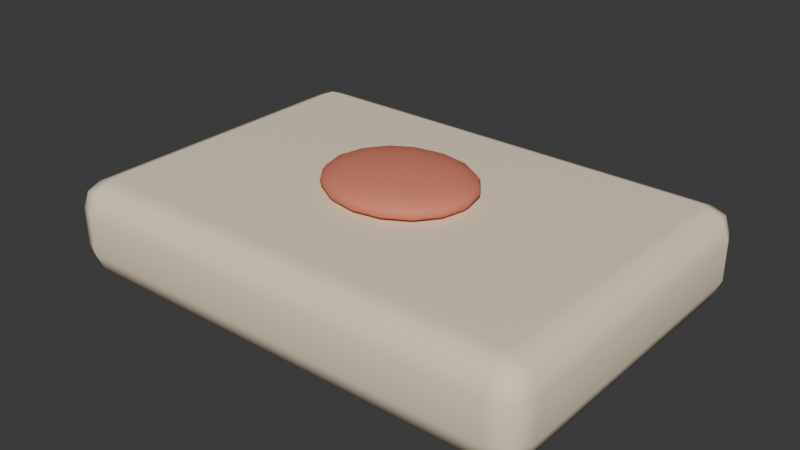 # Source: letter.blend  (saved by Blender 4.5.87; exported with 4.5.12 LTS)
import bpy
from mathutils import Matrix  # noqa: F401  (used for matrix-valued properties, if any)

bpy.ops.wm.read_factory_settings(use_empty=True)
scene = bpy.context.scene
scene.name = 'Scene'

# ---- collections
col_collection = bpy.data.collections.new('Collection'); scene.collection.children.link(col_collection)

# ---- materials (node trees are filled in below, after node groups)
mat_cream_011 = bpy.data.materials.new('cream.011')
mat_cream_011.diffuse_color = (0.9216, 0.7913, 0.5776, 1.0)
mat_coral_012 = bpy.data.materials.new('coral.012')
mat_coral_012.diffuse_color = (0.7379, 0.2232, 0.1413, 1.0)

# ---- material node trees
mat_cream_011.use_nodes = True; mat_cream_011.node_tree.nodes.clear()
_N = mat_cream_011.node_tree.nodes; _L = mat_cream_011.node_tree.links
n0 = _N.new('ShaderNodeBsdfPrincipled'); n0.name = 'Principled BSDF'; n0.location = (-200, 100)
n0.inputs[0].default_value = (0.9216, 0.7913, 0.5776, 1.0)
n0.inputs[2].default_value = 0.78
n1 = _N.new('ShaderNodeOutputMaterial'); n1.name = 'Material Output'; n1.location = (200, 100)
_L.new(n0.outputs[0], n1.inputs[0])
n1.is_active_output = True
mat_coral_012.use_nodes = True; mat_coral_012.node_tree.nodes.clear()
_N = mat_coral_012.node_tree.nodes; _L = mat_coral_012.node_tree.links
n0 = _N.new('ShaderNodeBsdfPrincipled'); n0.name = 'Principled BSDF'; n0.location = (-200, 100)
n0.inputs[0].default_value = (0.7379, 0.2232, 0.1413, 1.0)
n0.inputs[2].default_value = 0.78
n1 = _N.new('ShaderNodeOutputMaterial'); n1.name = 'Material Output'; n1.location = (200, 100)
_L.new(n0.outputs[0], n1.inputs[0])
n1.is_active_output = True

# ---- world
world_world = bpy.data.worlds.new('World'); scene.world = world_world
world_world.use_nodes = True; world_world.node_tree.nodes.clear()
_N = world_world.node_tree.nodes; _L = world_world.node_tree.links
n0 = _N.new('ShaderNodeOutputWorld'); n0.name = 'World Output'; n0.location = (200, 100)
n1 = _N.new('ShaderNodeBackground'); n1.name = 'Background'; n1.location = (-200, 100)
n1.inputs[0].default_value = (0.05088, 0.05088, 0.05088, 1.0)
_L.new(n1.outputs[0], n0.inputs[0])
n0.is_active_output = True
world_world.color = (0.05088, 0.05088, 0.05088)
world_world.sun_shadow_jitter_overblur = 0.0

# ---- meshes
me_cube_362 = bpy.data.meshes.new('Cube.362')
me_cube_362.from_pydata([(-0.23, -0.155, -0.05), (-0.23, -0.185, -0.02), (-0.26, -0.155, -0.02), (-0.23, -0.1762, -0.04121), (-0.2473, -0.1723, -0.03732), (-0.2512, -0.1762, -0.02), (-0.2512, -0.155, -0.04121), (-0.23, -0.185, 0.02), (-0.23, -0.155, 0.05), (-0.26, -0.155, 0.02), (-0.23, -0.1762, 0.04121), (-0.2473, -0.1723, 0.03732), (-0.2512, -0.155, 0.04121), (-0.2512, -0.1762, 0.02), (-0.23, 0.155, -0.05), (-0.26, 0.155, -0.02), (-0.23, 0.185, -0.02), (-0.2512, 0.155, -0.04121), (-0.2473, 0.1723, -0.03732), (-0.2512, 0.1762, -0.02), (-0.23, 0.1762, -0.04121), (-0.23, 0.155, 0.05), (-0.23, 0.185, 0.02), (-0.26, 0.155, 0.02), (-0.23, 0.1762, 0.04121), (-0.2473, 0.1723, 0.03732), (-0.2512, 0.1762, 0.02), (-0.2512, 0.155, 0.04121), (0.23, -0.155, -0.05), (0.26, -0.155, -0.02), (0.23, -0.185, -0.02), (0.2512, -0.155, -0.04121), (0.2473, -0.1723, -0.03732), (0.2512, -0.1762, -0.02), (0.23, -0.1762, -0.04121), (0.23, -0.155, 0.05), (0.23, -0.185, 0.02), (0.26, -0.155, 0.02), (0.23, -0.1762, 0.04121), (0.2473, -0.1723, 0.03732), (0.2512, -0.1762, 0.02), (0.2512, -0.155, 0.04121), (0.23, 0.155, -0.05), (0.23, 0.185, -0.02), (0.26, 0.155, -0.02), (0.23, 0.1762, -0.04121), (0.2473, 0.1723, -0.03732), (0.2512, 0.1762, -0.02), (0.2512, 0.155, -0.04121), (0.23, 0.155, 0.05), (0.26, 0.155, 0.02), (0.23, 0.185, 0.02), (0.2512, 0.155, 0.04121), (0.2473, 0.1723, 0.03732), (0.2512, 0.1762, 0.02), (0.23, 0.1762, 0.04121)], [], [(0, 3, 4, 6), (1, 5, 4, 3), (2, 6, 4, 5), (7, 10, 11, 13), (8, 12, 11, 10), (9, 13, 11, 12), (14, 17, 18, 20), (15, 19, 18, 17), (16, 20, 18, 19), (21, 24, 25, 27), (22, 26, 25, 24), (23, 27, 25, 26), (28, 31, 32, 34), (29, 33, 32, 31), (30, 34, 32, 33), (35, 38, 39, 41), (36, 40, 39, 38), (37, 41, 39, 40), (42, 45, 46, 48), (43, 47, 46, 45), (44, 48, 46, 47), (49, 52, 53, 55), (50, 54, 53, 52), (51, 55, 53, 54), (14, 0, 6, 17), (17, 6, 2, 15), (1, 7, 13, 5), (5, 13, 9, 2), (8, 21, 27, 12), (12, 27, 23, 9), (22, 16, 19, 26), (26, 19, 15, 23), (42, 14, 20, 45), (45, 20, 16, 43), (21, 49, 55, 24), (24, 55, 51, 22), (50, 44, 47, 54), (54, 47, 43, 51), (28, 42, 48, 31), (31, 48, 44, 29), (49, 35, 41, 52), (52, 41, 37, 50), (36, 30, 33, 40), (40, 33, 29, 37), (0, 28, 34, 3), (3, 34, 30, 1), (35, 8, 10, 38), (38, 10, 7, 36), (14, 42, 28, 0), (2, 9, 23, 15), (30, 36, 7, 1), (49, 21, 8, 35), (16, 22, 51, 43), (44, 50, 37, 29)])
_uv = me_cube_362.uv_layers.new(name='UVMap')
_uv.uv.foreach_set('vector', [0.1394, 0.7297, 0.1394, 0.75, 0.1311, 0.75, 0.125, 0.7297, 0.45, 0.9856, 0.45, 1.0, 0.4067, 1.0, 0.375, 0.9856, 0.45, 0.02027, 0.375, 0.02027, 0.375, 0.008567, 0.45, 0.0, 0.55, 0.9856, 0.625, 0.9856, 0.625, 0.9939, 0.55, 1.0, 0.8606, 0.7297, 0.875, 0.7297, 0.875, 0.7414, 0.8606, 0.75, 0.55, 0.02027, 0.55, 0.0, 0.5933, 0.0, 0.625, 0.02027, 0.1394, 0.5203, 0.125, 0.5203, 0.125, 0.5086, 0.1394, 0.5, 0.45, 0.2297, 0.45, 0.25, 0.3908, 0.253, 0.375, 0.2297, 0.45, 0.2644, 0.375, 0.2644, 0.3908, 0.253, 0.45, 0.25, 0.8606, 0.5203, 0.8606, 0.5, 0.8689, 0.5, 0.875, 0.5203, 0.55, 0.2644, 0.55, 0.25, 0.6092, 0.2457, 0.625, 0.2644, 0.55, 0.2297, 0.625, 0.2297, 0.6092, 0.2457, 0.55, 0.25, 0.3606, 0.7297, 0.375, 0.7297, 0.3856, 0.7492, 0.3678, 0.7572, 0.45, 0.7297, 0.45, 0.75, 0.3856, 0.7492, 0.375, 0.7297, 0.45, 0.7644, 0.3678, 0.7572, 0.3856, 0.7492, 0.45, 0.75, 0.6394, 0.7297, 0.6322, 0.7572, 0.6165, 0.7471, 0.625, 0.7297, 0.55, 0.7644, 0.55, 0.75, 0.6165, 0.7471, 0.6322, 0.7572, 0.55, 0.7297, 0.625, 0.7297, 0.6165, 0.7471, 0.55, 0.75, 0.3606, 0.5203, 0.3678, 0.4928, 0.3835, 0.5029, 0.375, 0.5203, 0.45, 0.4856, 0.45, 0.5, 0.3835, 0.5029, 0.3678, 0.4928, 0.45, 0.5203, 0.375, 0.5203, 0.3835, 0.5029, 0.45, 0.5, 0.6394, 0.5203, 0.625, 0.5203, 0.6144, 0.5008, 0.6322, 0.4928, 0.55, 0.5203, 0.55, 0.5, 0.6144, 0.5008, 0.625, 0.5203, 0.55, 0.4856, 0.6322, 0.4928, 0.6144, 0.5008, 0.55, 0.5, 0.1394, 0.5203, 0.1394, 0.7297, 0.125, 0.7297, 0.125, 0.5203, 0.375, 0.2297, 0.375, 0.02027, 0.45, 0.02027, 0.45, 0.2297, 0.45, 0.9856, 0.55, 0.9856, 0.55, 1.0, 0.45, 1.0, 0.45, 0.0, 0.55, 0.0, 0.55, 0.02027, 0.45, 0.02027, 0.8606, 0.7297, 0.8606, 0.5203, 0.875, 0.5203, 0.875, 0.7297, 0.625, 0.02027, 0.625, 0.2297, 0.55, 0.2297, 0.55, 0.02027, 0.55, 0.2644, 0.45, 0.2644, 0.45, 0.25, 0.55, 0.25, 0.55, 0.25, 0.45, 0.25, 0.45, 0.2297, 0.55, 0.2297, 0.3606, 0.5203, 0.1394, 0.5203, 0.1394, 0.5, 0.3678, 0.4928, 0.3678, 0.4928, 0.375, 0.2644, 0.45, 0.2644, 0.45, 0.4856, 0.8606, 0.5203, 0.6394, 0.5203, 0.6322, 0.4928, 0.8606, 0.5, 0.625, 0.2644, 0.6322, 0.4928, 0.55, 0.4856, 0.55, 0.2644, 0.55, 0.5203, 0.45, 0.5203, 0.45, 0.5, 0.55, 0.5, 0.55, 0.5, 0.45, 0.5, 0.45, 0.4856, 0.55, 0.4856, 0.3606, 0.7297, 0.3606, 0.5203, 0.375, 0.5203, 0.375, 0.7297, 0.375, 0.7297, 0.375, 0.5203, 0.45, 0.5203, 0.45, 0.7297, 0.6394, 0.5203, 0.6394, 0.7297, 0.625, 0.7297, 0.625, 0.5203, 0.625, 0.5203, 0.625, 0.7297, 0.55, 0.7297, 0.55, 0.5203, 0.55, 0.7644, 0.45, 0.7644, 0.45, 0.75, 0.55, 0.75, 0.55, 0.75, 0.45, 0.75, 0.45, 0.7297, 0.55, 0.7297, 0.1394, 0.7297, 0.3606, 0.7297, 0.3678, 0.7572, 0.1394, 0.75, 0.375, 0.9856, 0.3678, 0.7572, 0.45, 0.7644, 0.45, 0.9856, 0.6394, 0.7297, 0.8606, 0.7297, 0.8606, 0.75, 0.6322, 0.7572, 0.6322, 0.7572, 0.625, 0.9856, 0.55, 0.9856, 0.55, 0.7644, 0.1394, 0.5203, 0.3606, 0.5203, 0.3606, 0.7297, 0.1394, 0.7297, 0.45, 0.02027, 0.55, 0.02027, 0.55, 0.2297, 0.45, 0.2297, 0.45, 0.7644, 0.55, 0.7644, 0.55, 0.9856, 0.45, 0.9856, 0.6394, 0.5203, 0.8606, 0.5203, 0.8606, 0.7297, 0.6394, 0.7297, 0.45, 0.2644, 0.55, 0.2644, 0.55, 0.4856, 0.45, 0.4856, 0.45, 0.5203, 0.55, 0.5203, 0.55, 0.7297, 0.45, 0.7297])
me_cube_362.materials.append(mat_cream_011)
me_cube_362.update()
me_sphere_279 = bpy.data.meshes.new('Sphere.279')
me_sphere_279.from_pydata([(0.0, 0.05663, 0.01058), (0.0, 0.07, 0.0), (0.0, 0.06657, -0.005562), (0.0, 0.05663, -0.01058), (0.0, 0.02163, -0.01712), (0.00946, 0.01998, 0.01712), (0.01799, 0.03801, 0.01456), (0.02477, 0.05232, 0.01058), (0.02912, 0.06151, 0.005562), (0.03061, 0.06467, 0.0), (0.02912, 0.06151, -0.005562), (0.02477, 0.05232, -0.01058), (0.01799, 0.03801, -0.01456), (0.00946, 0.01998, -0.01712), (0.01748, 0.0153, 0.01712), (0.03325, 0.02909, 0.01456), (0.04576, 0.04004, 0.01058), (0.0538, 0.04707, 0.005562), (0.05657, 0.0495, 0.0), (0.0538, 0.04707, -0.005562), (0.04576, 0.04004, -0.01058), (0.03325, 0.02909, -0.01456), (0.01748, 0.0153, -0.01712), (0.02284, 0.008278, 0.01712), (0.04344, 0.01575, 0.01456), (0.05979, 0.02167, 0.01058), (0.07029, 0.02548, 0.005562), (0.07391, 0.02679, 0.0), (0.07029, 0.02548, -0.005562), (0.05979, 0.02167, -0.01058), (0.04344, 0.01575, -0.01456), (0.02284, 0.008278, -0.01712), (0.02472, -3.651e-09, 0.01712), (0.04702, -6.258e-09, 0.01456), (0.06472, -1.043e-08, 0.01058), (0.07608, -6.258e-09, 0.005562), (0.08, -1.043e-08, 0.0), (0.07608, -6.258e-09, -0.005562), (0.06472, -1.043e-08, -0.01058), (0.04702, -6.258e-09, -0.01456), (0.02472, -3.651e-09, -0.01712), (0.02284, -0.008278, 0.01712), (0.04344, -0.01575, 0.01456), (0.05979, -0.02167, 0.01058), (0.07029, -0.02548, 0.005562), (0.07391, -0.02679, 0.0), (0.07029, -0.02548, -0.005562), (0.05979, -0.02167, -0.01058), (0.04344, -0.01575, -0.01456), (0.02284, -0.008278, -0.01712), (0.01748, -0.0153, 0.01712), (0.03325, -0.02909, 0.01456), (0.04576, -0.04004, 0.01058), (0.0538, -0.04707, 0.005562), (0.05657, -0.0495, 0.0), (0.0538, -0.04707, -0.005562), (0.04576, -0.04004, -0.01058), (0.03325, -0.02909, -0.01456), (0.01748, -0.0153, -0.01712), (0.00946, -0.01998, 0.01712), (0.01799, -0.03801, 0.01456), (0.02477, -0.05232, 0.01058), (0.02912, -0.06151, 0.005562), (0.03061, -0.06467, 0.0), (0.02912, -0.06151, -0.005562), (0.02477, -0.05232, -0.01058), (0.01799, -0.03801, -0.01456), (0.00946, -0.01998, -0.01712), (-7.153e-09, -0.02163, 0.01712), (-1.431e-08, -0.04114, 0.01456), (-1.907e-08, -0.05663, 0.01058), (-2.146e-08, -0.06657, 0.005562), (-2.861e-08, -0.07, 0.0), (-2.146e-08, -0.06657, -0.005562), (-1.907e-08, -0.05663, -0.01058), (-1.431e-08, -0.04114, -0.01456), (-7.153e-09, -0.02163, -0.01712), (0.0, 0.0, -0.018), (-0.00946, -0.01998, 0.01712), (-0.01799, -0.03801, 0.01456), (-0.02477, -0.05232, 0.01058), (-0.02912, -0.06151, 0.005562), (-0.03061, -0.06467, 0.0), (-0.02912, -0.06151, -0.005562), (-0.02477, -0.05232, -0.01058), (-0.01799, -0.03801, -0.01456), (-0.00946, -0.01998, -0.01712), (0.0, 0.0, 0.018), (-0.01748, -0.0153, 0.01712), (-0.03325, -0.02909, 0.01456), (-0.04576, -0.04004, 0.01058), (-0.0538, -0.04707, 0.005562), (-0.05657, -0.0495, 0.0), (-0.0538, -0.04707, -0.005562), (-0.04576, -0.04004, -0.01058), (-0.03325, -0.02909, -0.01456), (-0.01748, -0.0153, -0.01712), (-0.02284, -0.008278, 0.01712), (-0.04344, -0.01575, 0.01456), (-0.05979, -0.02167, 0.01058), (-0.07029, -0.02548, 0.005562), (-0.07391, -0.02679, 0.0), (-0.07029, -0.02548, -0.005562), (-0.05979, -0.02167, -0.01058), (-0.04344, -0.01575, -0.01456), (-0.02284, -0.008278, -0.01712), (-0.02472, 8.345e-09, 0.01712), (-0.04702, 1.773e-08, 0.01456), (-0.06472, 2.295e-08, 0.01058), (-0.07608, 3.129e-08, 0.005562), (-0.08, 3.546e-08, 0.0), (-0.07608, 3.129e-08, -0.005562), (-0.06472, 2.295e-08, -0.01058), (-0.04702, 1.773e-08, -0.01456), (-0.02472, 8.345e-09, -0.01712), (-0.02284, 0.008278, 0.01712), (-0.04344, 0.01575, 0.01456), (-0.05979, 0.02167, 0.01058), (-0.07029, 0.02548, 0.005562), (-0.07391, 0.02679, 0.0), (-0.07029, 0.02548, -0.005562), (-0.05979, 0.02167, -0.01058), (-0.04344, 0.01575, -0.01456), (-0.02284, 0.008278, -0.01712), (-0.01748, 0.0153, 0.01712), (-0.03325, 0.02909, 0.01456), (-0.04576, 0.04004, 0.01058), (-0.0538, 0.04707, 0.005562), (-0.05657, 0.0495, 0.0), (-0.0538, 0.04707, -0.005562), (-0.04576, 0.04004, -0.01058), (-0.03325, 0.02909, -0.01456), (-0.01748, 0.0153, -0.01712), (-0.00946, 0.01998, 0.01712), (-0.01799, 0.03801, 0.01456), (-0.02477, 0.05232, 0.01058), (-0.02912, 0.06151, 0.005562), (-0.03061, 0.06467, 0.0), (-0.02912, 0.06151, -0.005562), (-0.02477, 0.05232, -0.01058), (-0.01799, 0.03801, -0.01456), (-0.00946, 0.01998, -0.01712), (1.311e-08, 0.02163, 0.01712), (2.623e-08, 0.04114, 0.01456), (4.292e-08, 0.06657, 0.005562), (2.623e-08, 0.04114, -0.01456)], [], [(145, 3, 11, 12), (1, 144, 8, 9), (143, 142, 5, 6), (4, 145, 12, 13), (2, 1, 9, 10), (0, 143, 6, 7), (77, 4, 13), (3, 2, 10, 11), (144, 0, 7, 8), (142, 87, 5), (9, 8, 17, 18), (6, 5, 14, 15), (13, 12, 21, 22), (10, 9, 18, 19), (7, 6, 15, 16), (77, 13, 22), (11, 10, 19, 20), (8, 7, 16, 17), (5, 87, 14), (12, 11, 20, 21), (14, 87, 23), (21, 20, 29, 30), (18, 17, 26, 27), (15, 14, 23, 24), (22, 21, 30, 31), (19, 18, 27, 28), (16, 15, 24, 25), (77, 22, 31), (20, 19, 28, 29), (17, 16, 25, 26), (29, 28, 37, 38), (26, 25, 34, 35), (23, 87, 32), (30, 29, 38, 39), (27, 26, 35, 36), (24, 23, 32, 33), (31, 30, 39, 40), (28, 27, 36, 37), (25, 24, 33, 34), (77, 31, 40), (34, 33, 42, 43), (77, 40, 49), (38, 37, 46, 47), (35, 34, 43, 44), (32, 87, 41), (39, 38, 47, 48), (36, 35, 44, 45), (33, 32, 41, 42), (40, 39, 48, 49), (37, 36, 45, 46), (46, 45, 54, 55), (43, 42, 51, 52), (77, 49, 58), (47, 46, 55, 56), (44, 43, 52, 53), (41, 87, 50), (48, 47, 56, 57), (45, 44, 53, 54), (42, 41, 50, 51), (49, 48, 57, 58), (51, 50, 59, 60), (58, 57, 66, 67), (55, 54, 63, 64), (52, 51, 60, 61), (77, 58, 67), (56, 55, 64, 65), (53, 52, 61, 62), (50, 87, 59), (57, 56, 65, 66), (54, 53, 62, 63), (66, 65, 74, 75), (63, 62, 71, 72), (60, 59, 68, 69), (67, 66, 75, 76), (64, 63, 72, 73), (61, 60, 69, 70), (77, 67, 76), (65, 64, 73, 74), (62, 61, 70, 71), (59, 87, 68), (71, 70, 80, 81), (68, 87, 78), (75, 74, 84, 85), (72, 71, 81, 82), (69, 68, 78, 79), (76, 75, 85, 86), (73, 72, 82, 83), (70, 69, 79, 80), (77, 76, 86), (74, 73, 83, 84), (84, 83, 93, 94), (81, 80, 90, 91), (78, 87, 88), (85, 84, 94, 95), (82, 81, 91, 92), (79, 78, 88, 89), (86, 85, 95, 96), (83, 82, 92, 93), (80, 79, 89, 90), (77, 86, 96), (90, 89, 98, 99), (77, 96, 105), (94, 93, 102, 103), (91, 90, 99, 100), (88, 87, 97), (95, 94, 103, 104), (92, 91, 100, 101), (89, 88, 97, 98), (96, 95, 104, 105), (93, 92, 101, 102), (105, 104, 113, 114), (102, 101, 110, 111), (99, 98, 107, 108), (77, 105, 114), (103, 102, 111, 112), (100, 99, 108, 109), (97, 87, 106), (104, 103, 112, 113), (101, 100, 109, 110), (98, 97, 106, 107), (110, 109, 118, 119), (107, 106, 115, 116), (114, 113, 122, 123), (111, 110, 119, 120), (108, 107, 116, 117), (77, 114, 123), (112, 111, 120, 121), (109, 108, 117, 118), (106, 87, 115), (113, 112, 121, 122), (115, 87, 124), (122, 121, 130, 131), (119, 118, 127, 128), (116, 115, 124, 125), (123, 122, 131, 132), (120, 119, 128, 129), (117, 116, 125, 126), (77, 123, 132), (121, 120, 129, 130), (118, 117, 126, 127), (127, 126, 135, 136), (124, 87, 133), (131, 130, 139, 140), (128, 127, 136, 137), (125, 124, 133, 134), (132, 131, 140, 141), (129, 128, 137, 138), (126, 125, 134, 135), (77, 132, 141), (130, 129, 138, 139), (77, 141, 4), (139, 138, 2, 3), (136, 135, 0, 144), (133, 87, 142), (140, 139, 3, 145), (137, 136, 144, 1), (134, 133, 142, 143), (141, 140, 145, 4), (138, 137, 1, 2), (135, 134, 143, 0)])
me_sphere_279.polygons.foreach_set('use_smooth', [True] * 160)
_uv = me_sphere_279.uv_layers.new(name='UVMap')
_uv.uv.foreach_set('vector', [0.75, 0.2, 0.75, 0.3, 0.6875, 0.3, 0.6875, 0.2, 0.75, 0.5, 0.75, 0.6, 0.6875, 0.6, 0.6875, 0.5, 0.75, 0.8, 0.75, 0.9, 0.6875, 0.9, 0.6875, 0.8, 0.75, 0.1, 0.75, 0.2, 0.6875, 0.2, 0.6875, 0.1, 0.75, 0.4, 0.75, 0.5, 0.6875, 0.5, 0.6875, 0.4, 0.75, 0.7, 0.75, 0.8, 0.6875, 0.8, 0.6875, 0.7, 0.7188, 0.0, 0.75, 0.1, 0.6875, 0.1, 0.75, 0.3, 0.75, 0.4, 0.6875, 0.4, 0.6875, 0.3, 0.75, 0.6, 0.75, 0.7, 0.6875, 0.7, 0.6875, 0.6, 0.75, 0.9, 0.7187, 1.0, 0.6875, 0.9, 0.6875, 0.5, 0.6875, 0.6, 0.625, 0.6, 0.625, 0.5, 0.6875, 0.8, 0.6875, 0.9, 0.625, 0.9, 0.625, 0.8, 0.6875, 0.1, 0.6875, 0.2, 0.625, 0.2, 0.625, 0.1, 0.6875, 0.4, 0.6875, 0.5, 0.625, 0.5, 0.625, 0.4, 0.6875, 0.7, 0.6875, 0.8, 0.625, 0.8, 0.625, 0.7, 0.6562, 0.0, 0.6875, 0.1, 0.625, 0.1, 0.6875, 0.3, 0.6875, 0.4, 0.625, 0.4, 0.625, 0.3, 0.6875, 0.6, 0.6875, 0.7, 0.625, 0.7, 0.625, 0.6, 0.6875, 0.9, 0.6562, 1.0, 0.625, 0.9, 0.6875, 0.2, 0.6875, 0.3, 0.625, 0.3, 0.625, 0.2, 0.625, 0.9, 0.5938, 1.0, 0.5625, 0.9, 0.625, 0.2, 0.625, 0.3, 0.5625, 0.3, 0.5625, 0.2, 0.625, 0.5, 0.625, 0.6, 0.5625, 0.6, 0.5625, 0.5, 0.625, 0.8, 0.625, 0.9, 0.5625, 0.9, 0.5625, 0.8, 0.625, 0.1, 0.625, 0.2, 0.5625, 0.2, 0.5625, 0.1, 0.625, 0.4, 0.625, 0.5, 0.5625, 0.5, 0.5625, 0.4, 0.625, 0.7, 0.625, 0.8, 0.5625, 0.8, 0.5625, 0.7, 0.5938, 0.0, 0.625, 0.1, 0.5625, 0.1, 0.625, 0.3, 0.625, 0.4, 0.5625, 0.4, 0.5625, 0.3, 0.625, 0.6, 0.625, 0.7, 0.5625, 0.7, 0.5625, 0.6, 0.5625, 0.3, 0.5625, 0.4, 0.5, 0.4, 0.5, 0.3, 0.5625, 0.6, 0.5625, 0.7, 0.5, 0.7, 0.5, 0.6, 0.5625, 0.9, 0.5312, 1.0, 0.5, 0.9, 0.5625, 0.2, 0.5625, 0.3, 0.5, 0.3, 0.5, 0.2, 0.5625, 0.5, 0.5625, 0.6, 0.5, 0.6, 0.5, 0.5, 0.5625, 0.8, 0.5625, 0.9, 0.5, 0.9, 0.5, 0.8, 0.5625, 0.1, 0.5625, 0.2, 0.5, 0.2, 0.5, 0.1, 0.5625, 0.4, 0.5625, 0.5, 0.5, 0.5, 0.5, 0.4, 0.5625, 0.7, 0.5625, 0.8, 0.5, 0.8, 0.5, 0.7, 0.5312, 0.0, 0.5625, 0.1, 0.5, 0.1, 0.5, 0.7, 0.5, 0.8, 0.4375, 0.8, 0.4375, 0.7, 0.4687, 0.0, 0.5, 0.1, 0.4375, 0.1, 0.5, 0.3, 0.5, 0.4, 0.4375, 0.4, 0.4375, 0.3, 0.5, 0.6, 0.5, 0.7, 0.4375, 0.7, 0.4375, 0.6, 0.5, 0.9, 0.4687, 1.0, 0.4375, 0.9, 0.5, 0.2, 0.5, 0.3, 0.4375, 0.3, 0.4375, 0.2, 0.5, 0.5, 0.5, 0.6, 0.4375, 0.6, 0.4375, 0.5, 0.5, 0.8, 0.5, 0.9, 0.4375, 0.9, 0.4375, 0.8, 0.5, 0.1, 0.5, 0.2, 0.4375, 0.2, 0.4375, 0.1, 0.5, 0.4, 0.5, 0.5, 0.4375, 0.5, 0.4375, 0.4, 0.4375, 0.4, 0.4375, 0.5, 0.375, 0.5, 0.375, 0.4, 0.4375, 0.7, 0.4375, 0.8, 0.375, 0.8, 0.375, 0.7, 0.4062, 0.0, 0.4375, 0.1, 0.375, 0.1, 0.4375, 0.3, 0.4375, 0.4, 0.375, 0.4, 0.375, 0.3, 0.4375, 0.6, 0.4375, 0.7, 0.375, 0.7, 0.375, 0.6, 0.4375, 0.9, 0.4062, 1.0, 0.375, 0.9, 0.4375, 0.2, 0.4375, 0.3, 0.375, 0.3, 0.375, 0.2, 0.4375, 0.5, 0.4375, 0.6, 0.375, 0.6, 0.375, 0.5, 0.4375, 0.8, 0.4375, 0.9, 0.375, 0.9, 0.375, 0.8, 0.4375, 0.1, 0.4375, 0.2, 0.375, 0.2, 0.375, 0.1, 0.375, 0.8, 0.375, 0.9, 0.3125, 0.9, 0.3125, 0.8, 0.375, 0.1, 0.375, 0.2, 0.3125, 0.2, 0.3125, 0.1, 0.375, 0.4, 0.375, 0.5, 0.3125, 0.5, 0.3125, 0.4, 0.375, 0.7, 0.375, 0.8, 0.3125, 0.8, 0.3125, 0.7, 0.3437, 0.0, 0.375, 0.1, 0.3125, 0.1, 0.375, 0.3, 0.375, 0.4, 0.3125, 0.4, 0.3125, 0.3, 0.375, 0.6, 0.375, 0.7, 0.3125, 0.7, 0.3125, 0.6, 0.375, 0.9, 0.3437, 1.0, 0.3125, 0.9, 0.375, 0.2, 0.375, 0.3, 0.3125, 0.3, 0.3125, 0.2, 0.375, 0.5, 0.375, 0.6, 0.3125, 0.6, 0.3125, 0.5, 0.3125, 0.2, 0.3125, 0.3, 0.25, 0.3, 0.25, 0.2, 0.3125, 0.5, 0.3125, 0.6, 0.25, 0.6, 0.25, 0.5, 0.3125, 0.8, 0.3125, 0.9, 0.25, 0.9, 0.25, 0.8, 0.3125, 0.1, 0.3125, 0.2, 0.25, 0.2, 0.25, 0.1, 0.3125, 0.4, 0.3125, 0.5, 0.25, 0.5, 0.25, 0.4, 0.3125, 0.7, 0.3125, 0.8, 0.25, 0.8, 0.25, 0.7, 0.2812, 0.0, 0.3125, 0.1, 0.25, 0.1, 0.3125, 0.3, 0.3125, 0.4, 0.25, 0.4, 0.25, 0.3, 0.3125, 0.6, 0.3125, 0.7, 0.25, 0.7, 0.25, 0.6, 0.3125, 0.9, 0.2812, 1.0, 0.25, 0.9, 0.25, 0.6, 0.25, 0.7, 0.1875, 0.7, 0.1875, 0.6, 0.25, 0.9, 0.2187, 1.0, 0.1875, 0.9, 0.25, 0.2, 0.25, 0.3, 0.1875, 0.3, 0.1875, 0.2, 0.25, 0.5, 0.25, 0.6, 0.1875, 0.6, 0.1875, 0.5, 0.25, 0.8, 0.25, 0.9, 0.1875, 0.9, 0.1875, 0.8, 0.25, 0.1, 0.25, 0.2, 0.1875, 0.2, 0.1875, 0.1, 0.25, 0.4, 0.25, 0.5, 0.1875, 0.5, 0.1875, 0.4, 0.25, 0.7, 0.25, 0.8, 0.1875, 0.8, 0.1875, 0.7, 0.2187, 0.0, 0.25, 0.1, 0.1875, 0.1, 0.25, 0.3, 0.25, 0.4, 0.1875, 0.4, 0.1875, 0.3, 0.1875, 0.3, 0.1875, 0.4, 0.125, 0.4, 0.125, 0.3, 0.1875, 0.6, 0.1875, 0.7, 0.125, 0.7, 0.125, 0.6, 0.1875, 0.9, 0.1562, 1.0, 0.125, 0.9, 0.1875, 0.2, 0.1875, 0.3, 0.125, 0.3, 0.125, 0.2, 0.1875, 0.5, 0.1875, 0.6, 0.125, 0.6, 0.125, 0.5, 0.1875, 0.8, 0.1875, 0.9, 0.125, 0.9, 0.125, 0.8, 0.1875, 0.1, 0.1875, 0.2, 0.125, 0.2, 0.125, 0.1, 0.1875, 0.4, 0.1875, 0.5, 0.125, 0.5, 0.125, 0.4, 0.1875, 0.7, 0.1875, 0.8, 0.125, 0.8, 0.125, 0.7, 0.1562, 0.0, 0.1875, 0.1, 0.125, 0.1, 0.125, 0.7, 0.125, 0.8, 0.0625, 0.8, 0.0625, 0.7, 0.09375, 0.0, 0.125, 0.1, 0.0625, 0.1, 0.125, 0.3, 0.125, 0.4, 0.0625, 0.4, 0.0625, 0.3, 0.125, 0.6, 0.125, 0.7, 0.0625, 0.7, 0.0625, 0.6, 0.125, 0.9, 0.09375, 1.0, 0.0625, 0.9, 0.125, 0.2, 0.125, 0.3, 0.0625, 0.3, 0.0625, 0.2, 0.125, 0.5, 0.125, 0.6, 0.0625, 0.6, 0.0625, 0.5, 0.125, 0.8, 0.125, 0.9, 0.0625, 0.9, 0.0625, 0.8, 0.125, 0.1, 0.125, 0.2, 0.0625, 0.2, 0.0625, 0.1, 0.125, 0.4, 0.125, 0.5, 0.0625, 0.5, 0.0625, 0.4, 0.0625, 0.1, 0.0625, 0.2, 0.0, 0.2, 0.0, 0.1, 0.0625, 0.4, 0.0625, 0.5, 0.0, 0.5, 0.0, 0.4, 0.0625, 0.7, 0.0625, 0.8, 0.0, 0.8, 0.0, 0.7, 0.03125, 0.0, 0.0625, 0.1, 0.0, 0.1, 0.0625, 0.3, 0.0625, 0.4, 0.0, 0.4, 0.0, 0.3, 0.0625, 0.6, 0.0625, 0.7, 0.0, 0.7, 0.0, 0.6, 0.0625, 0.9, 0.03125, 1.0, 0.0, 0.9, 0.0625, 0.2, 0.0625, 0.3, 0.0, 0.3, 0.0, 0.2, 0.0625, 0.5, 0.0625, 0.6, 0.0, 0.6, 0.0, 0.5, 0.0625, 0.8, 0.0625, 0.9, 0.0, 0.9, 0.0, 0.8, 1.0, 0.5, 1.0, 0.6, 0.9375, 0.6, 0.9375, 0.5, 1.0, 0.8, 1.0, 0.9, 0.9375, 0.9, 0.9375, 0.8, 1.0, 0.1, 1.0, 0.2, 0.9375, 0.2, 0.9375, 0.1, 1.0, 0.4, 1.0, 0.5, 0.9375, 0.5, 0.9375, 0.4, 1.0, 0.7, 1.0, 0.8, 0.9375, 0.8, 0.9375, 0.7, 0.9687, 0.0, 1.0, 0.1, 0.9375, 0.1, 1.0, 0.3, 1.0, 0.4, 0.9375, 0.4, 0.9375, 0.3, 1.0, 0.6, 1.0, 0.7, 0.9375, 0.7, 0.9375, 0.6, 1.0, 0.9, 0.9687, 1.0, 0.9375, 0.9, 1.0, 0.2, 1.0, 0.3, 0.9375, 0.3, 0.9375, 0.2, 0.9375, 0.9, 0.9062, 1.0, 0.875, 0.9, 0.9375, 0.2, 0.9375, 0.3, 0.875, 0.3, 0.875, 0.2, 0.9375, 0.5, 0.9375, 0.6, 0.875, 0.6, 0.875, 0.5, 0.9375, 0.8, 0.9375, 0.9, 0.875, 0.9, 0.875, 0.8, 0.9375, 0.1, 0.9375, 0.2, 0.875, 0.2, 0.875, 0.1, 0.9375, 0.4, 0.9375, 0.5, 0.875, 0.5, 0.875, 0.4, 0.9375, 0.7, 0.9375, 0.8, 0.875, 0.8, 0.875, 0.7, 0.9062, 0.0, 0.9375, 0.1, 0.875, 0.1, 0.9375, 0.3, 0.9375, 0.4, 0.875, 0.4, 0.875, 0.3, 0.9375, 0.6, 0.9375, 0.7, 0.875, 0.7, 0.875, 0.6, 0.875, 0.6, 0.875, 0.7, 0.8125, 0.7, 0.8125, 0.6, 0.875, 0.9, 0.8437, 1.0, 0.8125, 0.9, 0.875, 0.2, 0.875, 0.3, 0.8125, 0.3, 0.8125, 0.2, 0.875, 0.5, 0.875, 0.6, 0.8125, 0.6, 0.8125, 0.5, 0.875, 0.8, 0.875, 0.9, 0.8125, 0.9, 0.8125, 0.8, 0.875, 0.1, 0.875, 0.2, 0.8125, 0.2, 0.8125, 0.1, 0.875, 0.4, 0.875, 0.5, 0.8125, 0.5, 0.8125, 0.4, 0.875, 0.7, 0.875, 0.8, 0.8125, 0.8, 0.8125, 0.7, 0.8437, 0.0, 0.875, 0.1, 0.8125, 0.1, 0.875, 0.3, 0.875, 0.4, 0.8125, 0.4, 0.8125, 0.3, 0.7812, 0.0, 0.8125, 0.1, 0.75, 0.1, 0.8125, 0.3, 0.8125, 0.4, 0.75, 0.4, 0.75, 0.3, 0.8125, 0.6, 0.8125, 0.7, 0.75, 0.7, 0.75, 0.6, 0.8125, 0.9, 0.7812, 1.0, 0.75, 0.9, 0.8125, 0.2, 0.8125, 0.3, 0.75, 0.3, 0.75, 0.2, 0.8125, 0.5, 0.8125, 0.6, 0.75, 0.6, 0.75, 0.5, 0.8125, 0.8, 0.8125, 0.9, 0.75, 0.9, 0.75, 0.8, 0.8125, 0.1, 0.8125, 0.2, 0.75, 0.2, 0.75, 0.1, 0.8125, 0.4, 0.8125, 0.5, 0.75, 0.5, 0.75, 0.4, 0.8125, 0.7, 0.8125, 0.8, 0.75, 0.8, 0.75, 0.7])
me_sphere_279.materials.append(mat_coral_012)
me_sphere_279.update()

# ---- objects
ob_envelope = bpy.data.objects.new('Envelope', me_cube_362)
ob_heart_seal = bpy.data.objects.new('Heart seal', me_sphere_279)

# ---- transforms, parenting, visibility, modifiers, constraints
ob_envelope.location = (0.0, 0.0, 0.07)
_m = ob_envelope.modifiers.new('Weighted normals', 'WEIGHTED_NORMAL')
ob_heart_seal.location = (0.0, 0.0, 0.13)

# ---- collection membership
col_collection.objects.link(ob_envelope)
col_collection.objects.link(ob_heart_seal)

# ---- scene / render settings (as saved in the file)
scene.frame_start = 1; scene.frame_end = 250; scene.frame_set(1)
scene.render.engine = 'BLENDER_EEVEE_NEXT'
bpy.context.view_layer.update()

# ---- added for rendering (the .blend has no active camera and no usable light): camera, sun
cam_auto = bpy.data.cameras.new('AutoCamera')
cam_auto.lens = 50.0
cam_auto.sensor_width = 36.0
cam_auto.clip_end = 1000.0
ob_auto_camera = bpy.data.objects.new('AutoCamera', cam_auto)
scene.collection.objects.link(ob_auto_camera)
ob_auto_camera.location = (0.602238, -0.722686, 0.56579)
ob_auto_camera.rotation_euler = (1.09748, -7.21219e-08, 0.694738)
scene.camera = ob_auto_camera
light_auto_sun = bpy.data.lights.new('AutoSun', 'SUN')
light_auto_sun.energy = 3.0
light_auto_sun.angle = 0.0523599
ob_auto_sun = bpy.data.objects.new('AutoSun', light_auto_sun)
scene.collection.objects.link(ob_auto_sun)
ob_auto_sun.rotation_euler = (0.872665, 0.174533, 0.523599)
bpy.context.view_layer.update()
